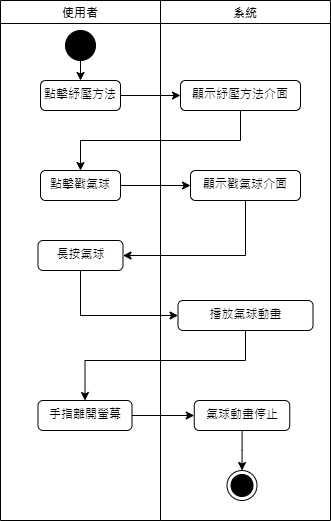

The diagram above was exported from draw.io. Its source (the exported page's mxGraphModel, read from the mxfile embedded in the PNG):
<mxGraphModel dx="794" dy="1631" grid="1" gridSize="10" guides="1" tooltips="1" connect="1" arrows="1" fold="1" page="1" pageScale="1" pageWidth="827" pageHeight="1169" math="0" shadow="0">
  <root>
    <mxCell id="0" />
    <mxCell id="1" parent="0" />
    <mxCell id="JhmBaQ9EsTkscDDYYs4N-1" value="使用者" style="swimlane;" parent="1" vertex="1">
      <mxGeometry x="150" y="-30" width="160" height="520" as="geometry" />
    </mxCell>
    <mxCell id="JhmBaQ9EsTkscDDYYs4N-2" value="" style="ellipse;fillColor=strokeColor;html=1;" parent="JhmBaQ9EsTkscDDYYs4N-1" vertex="1">
      <mxGeometry x="65" y="30" width="30" height="30" as="geometry" />
    </mxCell>
    <mxCell id="JhmBaQ9EsTkscDDYYs4N-3" value="點擊戳氣球" style="html=1;align=center;verticalAlign=top;rounded=1;absoluteArcSize=1;arcSize=10;dashed=0;whiteSpace=wrap;" parent="JhmBaQ9EsTkscDDYYs4N-1" vertex="1">
      <mxGeometry x="40" y="170" width="80" height="30" as="geometry" />
    </mxCell>
    <mxCell id="JhmBaQ9EsTkscDDYYs4N-4" value="長按氣球" style="html=1;align=center;verticalAlign=top;rounded=1;absoluteArcSize=1;arcSize=10;dashed=0;whiteSpace=wrap;" parent="JhmBaQ9EsTkscDDYYs4N-1" vertex="1">
      <mxGeometry x="37.5" y="240" width="85" height="30" as="geometry" />
    </mxCell>
    <mxCell id="JhmBaQ9EsTkscDDYYs4N-5" value="點擊紓壓方法" style="html=1;align=center;verticalAlign=top;rounded=1;absoluteArcSize=1;arcSize=10;dashed=0;whiteSpace=wrap;" parent="JhmBaQ9EsTkscDDYYs4N-1" vertex="1">
      <mxGeometry x="40" y="80" width="80" height="30" as="geometry" />
    </mxCell>
    <mxCell id="JhmBaQ9EsTkscDDYYs4N-6" value="" style="edgeStyle=orthogonalEdgeStyle;rounded=0;orthogonalLoop=1;jettySize=auto;html=1;exitX=0.5;exitY=1;exitDx=0;exitDy=0;entryX=0.5;entryY=0;entryDx=0;entryDy=0;" parent="JhmBaQ9EsTkscDDYYs4N-1" source="JhmBaQ9EsTkscDDYYs4N-2" target="JhmBaQ9EsTkscDDYYs4N-5" edge="1">
      <mxGeometry relative="1" as="geometry">
        <mxPoint x="230" y="40" as="sourcePoint" />
        <mxPoint x="230" y="100" as="targetPoint" />
      </mxGeometry>
    </mxCell>
    <mxCell id="JhmBaQ9EsTkscDDYYs4N-7" value="手指離開螢幕" style="html=1;align=center;verticalAlign=top;rounded=1;absoluteArcSize=1;arcSize=10;dashed=0;whiteSpace=wrap;" parent="JhmBaQ9EsTkscDDYYs4N-1" vertex="1">
      <mxGeometry x="37.5" y="400" width="94" height="30" as="geometry" />
    </mxCell>
    <mxCell id="JhmBaQ9EsTkscDDYYs4N-8" value="系統" style="swimlane;" parent="1" vertex="1">
      <mxGeometry x="310" y="-30" width="170" height="520" as="geometry" />
    </mxCell>
    <mxCell id="JhmBaQ9EsTkscDDYYs4N-9" value="顯示戳氣球介面" style="html=1;align=center;verticalAlign=top;rounded=1;absoluteArcSize=1;arcSize=10;dashed=0;whiteSpace=wrap;" parent="JhmBaQ9EsTkscDDYYs4N-8" vertex="1">
      <mxGeometry x="30" y="170" width="110" height="30" as="geometry" />
    </mxCell>
    <mxCell id="JhmBaQ9EsTkscDDYYs4N-10" value="播放氣球動畫" style="html=1;align=center;verticalAlign=top;rounded=1;absoluteArcSize=1;arcSize=10;dashed=0;whiteSpace=wrap;" parent="JhmBaQ9EsTkscDDYYs4N-8" vertex="1">
      <mxGeometry x="17.5" y="300" width="135" height="30" as="geometry" />
    </mxCell>
    <mxCell id="JhmBaQ9EsTkscDDYYs4N-11" value="" style="ellipse;html=1;shape=endState;fillColor=strokeColor;" parent="JhmBaQ9EsTkscDDYYs4N-8" vertex="1">
      <mxGeometry x="66.5" y="470" width="30" height="30" as="geometry" />
    </mxCell>
    <mxCell id="JhmBaQ9EsTkscDDYYs4N-12" style="edgeStyle=orthogonalEdgeStyle;rounded=0;orthogonalLoop=1;jettySize=auto;html=1;entryX=0.5;entryY=0;entryDx=0;entryDy=0;" parent="JhmBaQ9EsTkscDDYYs4N-8" source="JhmBaQ9EsTkscDDYYs4N-13" target="JhmBaQ9EsTkscDDYYs4N-11" edge="1">
      <mxGeometry relative="1" as="geometry" />
    </mxCell>
    <mxCell id="JhmBaQ9EsTkscDDYYs4N-13" value="氣球動畫停止" style="html=1;align=center;verticalAlign=top;rounded=1;absoluteArcSize=1;arcSize=10;dashed=0;whiteSpace=wrap;" parent="JhmBaQ9EsTkscDDYYs4N-8" vertex="1">
      <mxGeometry x="33.75" y="400" width="95.5" height="30" as="geometry" />
    </mxCell>
    <mxCell id="JhmBaQ9EsTkscDDYYs4N-14" value="顯示紓壓方法介面" style="html=1;align=center;verticalAlign=top;rounded=1;absoluteArcSize=1;arcSize=10;dashed=0;whiteSpace=wrap;" parent="JhmBaQ9EsTkscDDYYs4N-8" vertex="1">
      <mxGeometry x="20" y="80" width="120" height="30" as="geometry" />
    </mxCell>
    <mxCell id="JhmBaQ9EsTkscDDYYs4N-15" style="edgeStyle=orthogonalEdgeStyle;rounded=0;orthogonalLoop=1;jettySize=auto;html=1;exitX=1;exitY=0.5;exitDx=0;exitDy=0;entryX=0;entryY=0.5;entryDx=0;entryDy=0;" parent="1" source="JhmBaQ9EsTkscDDYYs4N-3" target="JhmBaQ9EsTkscDDYYs4N-9" edge="1">
      <mxGeometry relative="1" as="geometry" />
    </mxCell>
    <mxCell id="JhmBaQ9EsTkscDDYYs4N-16" style="edgeStyle=orthogonalEdgeStyle;rounded=0;orthogonalLoop=1;jettySize=auto;html=1;exitX=0.5;exitY=1;exitDx=0;exitDy=0;entryX=1;entryY=0.5;entryDx=0;entryDy=0;" parent="1" source="JhmBaQ9EsTkscDDYYs4N-9" target="JhmBaQ9EsTkscDDYYs4N-4" edge="1">
      <mxGeometry relative="1" as="geometry" />
    </mxCell>
    <mxCell id="JhmBaQ9EsTkscDDYYs4N-17" style="edgeStyle=orthogonalEdgeStyle;rounded=0;orthogonalLoop=1;jettySize=auto;html=1;exitX=0.5;exitY=1;exitDx=0;exitDy=0;entryX=0;entryY=0.5;entryDx=0;entryDy=0;" parent="1" source="JhmBaQ9EsTkscDDYYs4N-4" target="JhmBaQ9EsTkscDDYYs4N-10" edge="1">
      <mxGeometry relative="1" as="geometry" />
    </mxCell>
    <mxCell id="JhmBaQ9EsTkscDDYYs4N-18" style="edgeStyle=orthogonalEdgeStyle;rounded=0;orthogonalLoop=1;jettySize=auto;html=1;entryX=0;entryY=0.5;entryDx=0;entryDy=0;" parent="1" source="JhmBaQ9EsTkscDDYYs4N-5" target="JhmBaQ9EsTkscDDYYs4N-14" edge="1">
      <mxGeometry relative="1" as="geometry" />
    </mxCell>
    <mxCell id="JhmBaQ9EsTkscDDYYs4N-19" style="edgeStyle=orthogonalEdgeStyle;rounded=0;orthogonalLoop=1;jettySize=auto;html=1;exitX=0.5;exitY=1;exitDx=0;exitDy=0;entryX=0.5;entryY=0;entryDx=0;entryDy=0;" parent="1" source="JhmBaQ9EsTkscDDYYs4N-14" target="JhmBaQ9EsTkscDDYYs4N-3" edge="1">
      <mxGeometry relative="1" as="geometry" />
    </mxCell>
    <mxCell id="JhmBaQ9EsTkscDDYYs4N-20" value="" style="edgeStyle=orthogonalEdgeStyle;rounded=0;orthogonalLoop=1;jettySize=auto;html=1;entryX=0;entryY=0.5;entryDx=0;entryDy=0;" parent="1" source="JhmBaQ9EsTkscDDYYs4N-7" target="JhmBaQ9EsTkscDDYYs4N-13" edge="1">
      <mxGeometry relative="1" as="geometry" />
    </mxCell>
    <mxCell id="JhmBaQ9EsTkscDDYYs4N-21" style="edgeStyle=orthogonalEdgeStyle;rounded=0;orthogonalLoop=1;jettySize=auto;html=1;entryX=0.5;entryY=0;entryDx=0;entryDy=0;" parent="1" source="JhmBaQ9EsTkscDDYYs4N-10" target="JhmBaQ9EsTkscDDYYs4N-7" edge="1">
      <mxGeometry relative="1" as="geometry">
        <Array as="points">
          <mxPoint x="395" y="330" />
          <mxPoint x="235" y="330" />
        </Array>
      </mxGeometry>
    </mxCell>
  </root>
</mxGraphModel>